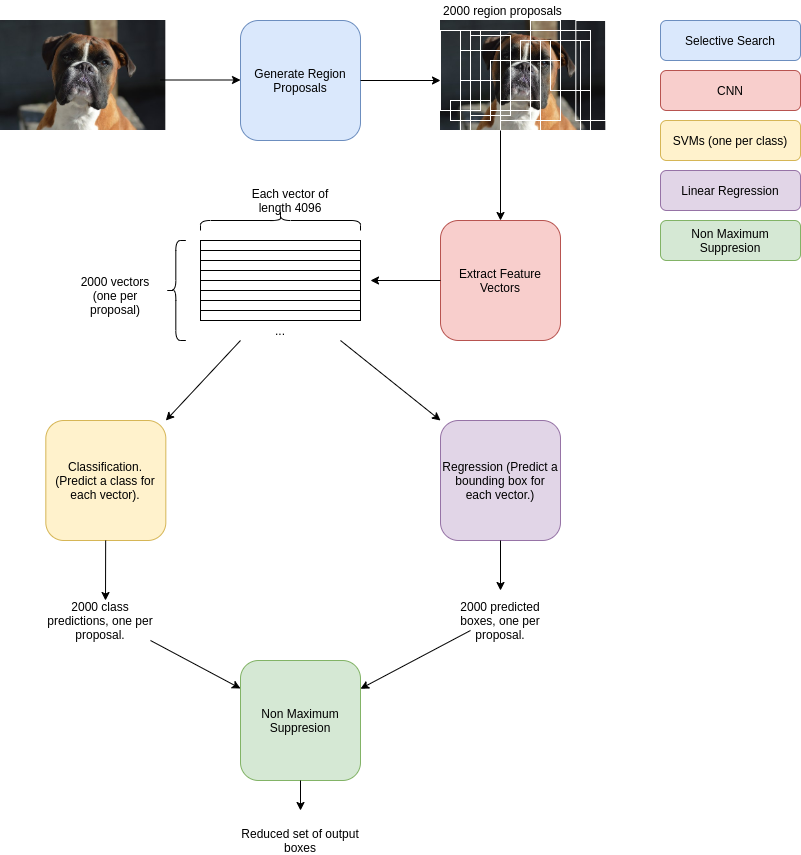

The diagram above was exported from draw.io. Its source (the exported page's mxGraphModel, read from the mxfile embedded in the PNG):
<mxGraphModel dx="1564" dy="851" grid="1" gridSize="10" guides="1" tooltips="1" connect="1" arrows="1" fold="1" page="1" pageScale="1" pageWidth="850" pageHeight="1100" math="0" shadow="0">
  <root>
    <mxCell id="0" />
    <mxCell id="1" parent="0" />
    <mxCell id="nifv1WGNr9fms3tvR5b_-3" value="" style="shape=image;verticalLabelPosition=bottom;labelBackgroundColor=#ffffff;verticalAlign=top;aspect=fixed;imageAspect=0;image=https://cdn.pixabay.com/photo/2018/08/24/11/14/boxer-3627742__340.jpg;" vertex="1" parent="1">
      <mxGeometry x="80" y="280" width="165.32" height="110" as="geometry" />
    </mxCell>
    <mxCell id="nifv1WGNr9fms3tvR5b_-4" value="Generate Region Proposals" style="rounded=1;whiteSpace=wrap;html=1;fillColor=#dae8fc;strokeColor=#6c8ebf;" vertex="1" parent="1">
      <mxGeometry x="320" y="280" width="120" height="120" as="geometry" />
    </mxCell>
    <mxCell id="nifv1WGNr9fms3tvR5b_-5" value="" style="endArrow=classic;html=1;exitX=1;exitY=0.5;exitDx=0;exitDy=0;" edge="1" parent="1" source="nifv1WGNr9fms3tvR5b_-4">
      <mxGeometry width="50" height="50" relative="1" as="geometry">
        <mxPoint x="510" y="360" as="sourcePoint" />
        <mxPoint x="520" y="340" as="targetPoint" />
      </mxGeometry>
    </mxCell>
    <mxCell id="nifv1WGNr9fms3tvR5b_-6" value="" style="endArrow=classic;html=1;exitX=1;exitY=0.5;exitDx=0;exitDy=0;" edge="1" parent="1">
      <mxGeometry width="50" height="50" relative="1" as="geometry">
        <mxPoint x="240" y="339.5" as="sourcePoint" />
        <mxPoint x="320" y="339.5" as="targetPoint" />
      </mxGeometry>
    </mxCell>
    <mxCell id="nifv1WGNr9fms3tvR5b_-7" value="" style="shape=image;verticalLabelPosition=bottom;labelBackgroundColor=#ffffff;verticalAlign=top;aspect=fixed;imageAspect=0;image=https://cdn.pixabay.com/photo/2018/08/24/11/14/boxer-3627742__340.jpg;" vertex="1" parent="1">
      <mxGeometry x="520" y="280" width="165.32" height="110" as="geometry" />
    </mxCell>
    <mxCell id="nifv1WGNr9fms3tvR5b_-8" value="" style="rounded=0;whiteSpace=wrap;html=1;fillColor=none;strokeColor=#FFFFFF;" vertex="1" parent="1">
      <mxGeometry x="540" y="290" width="40" height="50" as="geometry" />
    </mxCell>
    <mxCell id="nifv1WGNr9fms3tvR5b_-9" value="" style="rounded=0;whiteSpace=wrap;html=1;fillColor=none;strokeColor=#FFFFFF;" vertex="1" parent="1">
      <mxGeometry x="630" y="300" width="40" height="50" as="geometry" />
    </mxCell>
    <mxCell id="nifv1WGNr9fms3tvR5b_-10" value="" style="rounded=0;whiteSpace=wrap;html=1;fillColor=none;strokeColor=#FFFFFF;" vertex="1" parent="1">
      <mxGeometry x="570" y="320" width="40" height="50" as="geometry" />
    </mxCell>
    <mxCell id="nifv1WGNr9fms3tvR5b_-11" value="" style="rounded=0;whiteSpace=wrap;html=1;fillColor=none;strokeColor=#FFFFFF;" vertex="1" parent="1">
      <mxGeometry x="580" y="360" width="40" height="20" as="geometry" />
    </mxCell>
    <mxCell id="nifv1WGNr9fms3tvR5b_-12" value="" style="rounded=0;whiteSpace=wrap;html=1;fillColor=none;strokeColor=#FFFFFF;" vertex="1" parent="1">
      <mxGeometry x="600" y="300" width="40" height="20" as="geometry" />
    </mxCell>
    <mxCell id="nifv1WGNr9fms3tvR5b_-13" value="" style="rounded=0;whiteSpace=wrap;html=1;fillColor=none;strokeColor=#FFFFFF;" vertex="1" parent="1">
      <mxGeometry x="530" y="360" width="40" height="20" as="geometry" />
    </mxCell>
    <mxCell id="nifv1WGNr9fms3tvR5b_-14" value="" style="rounded=0;whiteSpace=wrap;html=1;fillColor=none;strokeColor=#FFFFFF;" vertex="1" parent="1">
      <mxGeometry x="620" y="300" width="40" height="90" as="geometry" />
    </mxCell>
    <mxCell id="nifv1WGNr9fms3tvR5b_-15" value="" style="rounded=0;whiteSpace=wrap;html=1;fillColor=none;strokeColor=#FFFFFF;" vertex="1" parent="1">
      <mxGeometry x="550" y="290" width="120" height="110" as="geometry" />
    </mxCell>
    <mxCell id="nifv1WGNr9fms3tvR5b_-16" value="" style="rounded=0;whiteSpace=wrap;html=1;fillColor=none;strokeColor=#FFFFFF;" vertex="1" parent="1">
      <mxGeometry x="520" y="290" width="40" height="80" as="geometry" />
    </mxCell>
    <mxCell id="nifv1WGNr9fms3tvR5b_-17" value="" style="rounded=0;whiteSpace=wrap;html=1;fillColor=none;strokeColor=#FFFFFF;" vertex="1" parent="1">
      <mxGeometry x="550" y="295" width="40" height="80" as="geometry" />
    </mxCell>
    <mxCell id="nifv1WGNr9fms3tvR5b_-18" value="" style="rounded=0;whiteSpace=wrap;html=1;fillColor=none;strokeColor=#FFFFFF;" vertex="1" parent="1">
      <mxGeometry x="540" y="310" width="40" height="80" as="geometry" />
    </mxCell>
    <mxCell id="nifv1WGNr9fms3tvR5b_-20" value="" style="rounded=0;whiteSpace=wrap;html=1;fillColor=none;strokeColor=#FFFFFF;" vertex="1" parent="1">
      <mxGeometry x="610" y="280" width="30" height="100" as="geometry" />
    </mxCell>
    <mxCell id="nifv1WGNr9fms3tvR5b_-21" value="" style="rounded=0;whiteSpace=wrap;html=1;fillColor=none;strokeColor=#FFFFFF;" vertex="1" parent="1">
      <mxGeometry x="655.32" y="280" width="30" height="100" as="geometry" />
    </mxCell>
    <mxCell id="nifv1WGNr9fms3tvR5b_-22" value="Extract Feature Vectors" style="rounded=1;whiteSpace=wrap;html=1;fillColor=#f8cecc;strokeColor=#b85450;" vertex="1" parent="1">
      <mxGeometry x="520" y="480" width="120" height="120" as="geometry" />
    </mxCell>
    <mxCell id="nifv1WGNr9fms3tvR5b_-23" value="" style="endArrow=classic;html=1;exitX=1;exitY=1;exitDx=0;exitDy=0;entryX=0.5;entryY=0;entryDx=0;entryDy=0;" edge="1" parent="1" source="nifv1WGNr9fms3tvR5b_-18" target="nifv1WGNr9fms3tvR5b_-22">
      <mxGeometry width="50" height="50" relative="1" as="geometry">
        <mxPoint x="450" y="350" as="sourcePoint" />
        <mxPoint x="530" y="350" as="targetPoint" />
      </mxGeometry>
    </mxCell>
    <mxCell id="nifv1WGNr9fms3tvR5b_-24" value="2000 region proposals" style="text;html=1;strokeColor=none;fillColor=none;align=center;verticalAlign=middle;whiteSpace=wrap;rounded=0;" vertex="1" parent="1">
      <mxGeometry x="510" y="260" width="145" height="20" as="geometry" />
    </mxCell>
    <mxCell id="nifv1WGNr9fms3tvR5b_-25" value="" style="rounded=0;whiteSpace=wrap;html=1;fillColor=none;" vertex="1" parent="1">
      <mxGeometry x="280" y="500" width="160" height="10" as="geometry" />
    </mxCell>
    <mxCell id="nifv1WGNr9fms3tvR5b_-26" value="" style="rounded=0;whiteSpace=wrap;html=1;fillColor=none;" vertex="1" parent="1">
      <mxGeometry x="280" y="510" width="160" height="10" as="geometry" />
    </mxCell>
    <mxCell id="nifv1WGNr9fms3tvR5b_-27" value="" style="rounded=0;whiteSpace=wrap;html=1;fillColor=none;" vertex="1" parent="1">
      <mxGeometry x="280" y="520" width="160" height="10" as="geometry" />
    </mxCell>
    <mxCell id="nifv1WGNr9fms3tvR5b_-28" value="" style="rounded=0;whiteSpace=wrap;html=1;fillColor=none;" vertex="1" parent="1">
      <mxGeometry x="280" y="530" width="160" height="10" as="geometry" />
    </mxCell>
    <mxCell id="nifv1WGNr9fms3tvR5b_-29" value="" style="rounded=0;whiteSpace=wrap;html=1;fillColor=none;" vertex="1" parent="1">
      <mxGeometry x="280" y="540" width="160" height="10" as="geometry" />
    </mxCell>
    <mxCell id="nifv1WGNr9fms3tvR5b_-30" value="" style="rounded=0;whiteSpace=wrap;html=1;fillColor=none;" vertex="1" parent="1">
      <mxGeometry x="280" y="550" width="160" height="10" as="geometry" />
    </mxCell>
    <mxCell id="nifv1WGNr9fms3tvR5b_-31" value="" style="rounded=0;whiteSpace=wrap;html=1;fillColor=none;" vertex="1" parent="1">
      <mxGeometry x="280" y="560" width="160" height="10" as="geometry" />
    </mxCell>
    <mxCell id="nifv1WGNr9fms3tvR5b_-32" value="" style="rounded=0;whiteSpace=wrap;html=1;fillColor=none;" vertex="1" parent="1">
      <mxGeometry x="280" y="570" width="160" height="10" as="geometry" />
    </mxCell>
    <mxCell id="nifv1WGNr9fms3tvR5b_-33" value="..." style="text;html=1;strokeColor=none;fillColor=none;align=center;verticalAlign=middle;whiteSpace=wrap;rounded=0;" vertex="1" parent="1">
      <mxGeometry x="340" y="580" width="40" height="20" as="geometry" />
    </mxCell>
    <mxCell id="nifv1WGNr9fms3tvR5b_-34" value="" style="shape=curlyBracket;whiteSpace=wrap;html=1;rounded=1;strokeColor=#000000;fillColor=none;" vertex="1" parent="1">
      <mxGeometry x="245.32" y="500" width="20" height="100" as="geometry" />
    </mxCell>
    <mxCell id="nifv1WGNr9fms3tvR5b_-35" value="" style="shape=curlyBracket;whiteSpace=wrap;html=1;rounded=1;strokeColor=#000000;fillColor=none;rotation=90;" vertex="1" parent="1">
      <mxGeometry x="350" y="400" width="20" height="160" as="geometry" />
    </mxCell>
    <mxCell id="nifv1WGNr9fms3tvR5b_-36" value="2000 vectors&lt;br&gt;(one per proposal)" style="text;html=1;strokeColor=none;fillColor=none;align=center;verticalAlign=middle;whiteSpace=wrap;rounded=0;" vertex="1" parent="1">
      <mxGeometry x="145.32" y="545" width="100" height="20" as="geometry" />
    </mxCell>
    <mxCell id="nifv1WGNr9fms3tvR5b_-37" value="Each vector of length 4096" style="text;html=1;strokeColor=none;fillColor=none;align=center;verticalAlign=middle;whiteSpace=wrap;rounded=0;" vertex="1" parent="1">
      <mxGeometry x="320" y="450" width="100" height="20" as="geometry" />
    </mxCell>
    <mxCell id="nifv1WGNr9fms3tvR5b_-38" value="Regression (Predict a bounding box for each vector.)" style="rounded=1;whiteSpace=wrap;html=1;fillColor=#e1d5e7;strokeColor=#9673a6;" vertex="1" parent="1">
      <mxGeometry x="520" y="680" width="120" height="120" as="geometry" />
    </mxCell>
    <mxCell id="nifv1WGNr9fms3tvR5b_-39" value="Classification. (Predict a class for each vector)." style="rounded=1;whiteSpace=wrap;html=1;fillColor=#fff2cc;strokeColor=#d6b656;" vertex="1" parent="1">
      <mxGeometry x="125.32" y="680" width="120" height="120" as="geometry" />
    </mxCell>
    <mxCell id="nifv1WGNr9fms3tvR5b_-40" value="" style="endArrow=classic;html=1;entryX=0;entryY=0;entryDx=0;entryDy=0;" edge="1" parent="1" target="nifv1WGNr9fms3tvR5b_-38">
      <mxGeometry width="50" height="50" relative="1" as="geometry">
        <mxPoint x="420" y="600" as="sourcePoint" />
        <mxPoint x="470" y="670" as="targetPoint" />
      </mxGeometry>
    </mxCell>
    <mxCell id="nifv1WGNr9fms3tvR5b_-41" value="" style="endArrow=classic;html=1;entryX=1;entryY=0;entryDx=0;entryDy=0;" edge="1" parent="1" target="nifv1WGNr9fms3tvR5b_-39">
      <mxGeometry width="50" height="50" relative="1" as="geometry">
        <mxPoint x="320" y="600" as="sourcePoint" />
        <mxPoint x="530" y="690" as="targetPoint" />
      </mxGeometry>
    </mxCell>
    <mxCell id="nifv1WGNr9fms3tvR5b_-42" value="" style="endArrow=classic;html=1;" edge="1" parent="1" source="nifv1WGNr9fms3tvR5b_-39">
      <mxGeometry width="50" height="50" relative="1" as="geometry">
        <mxPoint x="200" y="870" as="sourcePoint" />
        <mxPoint x="185" y="860" as="targetPoint" />
      </mxGeometry>
    </mxCell>
    <mxCell id="nifv1WGNr9fms3tvR5b_-43" value="" style="endArrow=classic;html=1;" edge="1" parent="1" source="nifv1WGNr9fms3tvR5b_-38">
      <mxGeometry width="50" height="50" relative="1" as="geometry">
        <mxPoint x="470" y="910" as="sourcePoint" />
        <mxPoint x="580" y="850" as="targetPoint" />
      </mxGeometry>
    </mxCell>
    <mxCell id="nifv1WGNr9fms3tvR5b_-44" value="2000 predicted boxes, one per proposal." style="text;html=1;strokeColor=none;fillColor=none;align=center;verticalAlign=middle;whiteSpace=wrap;rounded=0;" vertex="1" parent="1">
      <mxGeometry x="520" y="870" width="120" height="20" as="geometry" />
    </mxCell>
    <mxCell id="nifv1WGNr9fms3tvR5b_-45" value="" style="endArrow=classic;html=1;exitX=0;exitY=0.5;exitDx=0;exitDy=0;" edge="1" parent="1" source="nifv1WGNr9fms3tvR5b_-22">
      <mxGeometry width="50" height="50" relative="1" as="geometry">
        <mxPoint x="480" y="570" as="sourcePoint" />
        <mxPoint x="450" y="540" as="targetPoint" />
      </mxGeometry>
    </mxCell>
    <mxCell id="nifv1WGNr9fms3tvR5b_-46" value="2000 class predictions, one per proposal." style="text;html=1;strokeColor=none;fillColor=none;align=center;verticalAlign=middle;whiteSpace=wrap;rounded=0;" vertex="1" parent="1">
      <mxGeometry x="120" y="870" width="120" height="20" as="geometry" />
    </mxCell>
    <mxCell id="nifv1WGNr9fms3tvR5b_-47" value="Non Maximum Suppresion" style="rounded=1;whiteSpace=wrap;html=1;fillColor=#d5e8d4;strokeColor=#82b366;" vertex="1" parent="1">
      <mxGeometry x="320" y="920" width="120" height="120" as="geometry" />
    </mxCell>
    <mxCell id="nifv1WGNr9fms3tvR5b_-48" value="" style="endArrow=classic;html=1;" edge="1" parent="1" target="nifv1WGNr9fms3tvR5b_-47">
      <mxGeometry width="50" height="50" relative="1" as="geometry">
        <mxPoint x="230" y="900" as="sourcePoint" />
        <mxPoint x="350" y="840" as="targetPoint" />
      </mxGeometry>
    </mxCell>
    <mxCell id="nifv1WGNr9fms3tvR5b_-49" value="" style="endArrow=classic;html=1;exitX=0.25;exitY=1;exitDx=0;exitDy=0;" edge="1" parent="1" source="nifv1WGNr9fms3tvR5b_-44" target="nifv1WGNr9fms3tvR5b_-47">
      <mxGeometry width="50" height="50" relative="1" as="geometry">
        <mxPoint x="240" y="910" as="sourcePoint" />
        <mxPoint x="330" y="958" as="targetPoint" />
      </mxGeometry>
    </mxCell>
    <mxCell id="nifv1WGNr9fms3tvR5b_-50" value="" style="endArrow=classic;html=1;" edge="1" parent="1" source="nifv1WGNr9fms3tvR5b_-47">
      <mxGeometry width="50" height="50" relative="1" as="geometry">
        <mxPoint x="240" y="910" as="sourcePoint" />
        <mxPoint x="380" y="1070" as="targetPoint" />
      </mxGeometry>
    </mxCell>
    <mxCell id="nifv1WGNr9fms3tvR5b_-51" value="Reduced set of output boxes" style="text;html=1;strokeColor=none;fillColor=none;align=center;verticalAlign=middle;whiteSpace=wrap;rounded=0;" vertex="1" parent="1">
      <mxGeometry x="320" y="1090" width="120" height="20" as="geometry" />
    </mxCell>
    <mxCell id="nifv1WGNr9fms3tvR5b_-52" value="Linear Regression" style="rounded=1;whiteSpace=wrap;html=1;fillColor=#e1d5e7;strokeColor=#9673a6;" vertex="1" parent="1">
      <mxGeometry x="740" y="430" width="140" height="40" as="geometry" />
    </mxCell>
    <mxCell id="nifv1WGNr9fms3tvR5b_-53" value="Selective Search" style="rounded=1;whiteSpace=wrap;html=1;fillColor=#dae8fc;strokeColor=#6c8ebf;" vertex="1" parent="1">
      <mxGeometry x="740" y="280" width="140" height="40" as="geometry" />
    </mxCell>
    <mxCell id="nifv1WGNr9fms3tvR5b_-54" value="CNN" style="rounded=1;whiteSpace=wrap;html=1;fillColor=#f8cecc;strokeColor=#b85450;" vertex="1" parent="1">
      <mxGeometry x="740" y="330" width="140" height="40" as="geometry" />
    </mxCell>
    <mxCell id="nifv1WGNr9fms3tvR5b_-55" value="SVMs (one per class)" style="rounded=1;whiteSpace=wrap;html=1;fillColor=#fff2cc;strokeColor=#d6b656;" vertex="1" parent="1">
      <mxGeometry x="740" y="380" width="140" height="40" as="geometry" />
    </mxCell>
    <mxCell id="nifv1WGNr9fms3tvR5b_-56" value="Non Maximum Suppresion" style="rounded=1;whiteSpace=wrap;html=1;fillColor=#d5e8d4;strokeColor=#82b366;" vertex="1" parent="1">
      <mxGeometry x="740" y="480" width="140" height="40" as="geometry" />
    </mxCell>
  </root>
</mxGraphModel>